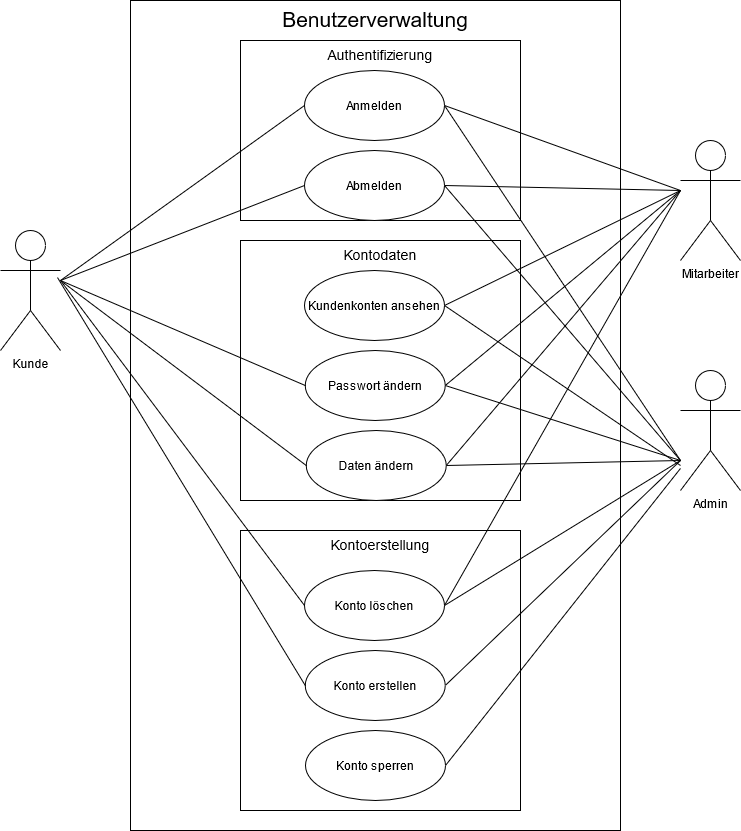

The diagram above was exported from draw.io. Its source (the exported page's mxGraphModel, read from the mxfile embedded in the PNG):
<mxGraphModel dx="1422" dy="791" grid="1" gridSize="10" guides="1" tooltips="1" connect="1" arrows="1" fold="1" page="1" pageScale="1" pageWidth="827" pageHeight="1169" math="0" shadow="0">
  <root>
    <mxCell id="0" />
    <mxCell id="1" parent="0" />
    <mxCell id="GQ-6rvcP3XEHgMqu125T-1" value="&lt;font style=&quot;font-size: 21px;&quot;&gt;Benutzerverwaltung&lt;/font&gt;" style="rounded=0;whiteSpace=wrap;html=1;verticalAlign=top;fontSize=21;" vertex="1" parent="1">
      <mxGeometry x="170" y="110" width="490" height="830" as="geometry" />
    </mxCell>
    <mxCell id="GQ-6rvcP3XEHgMqu125T-41" value="Kontodaten" style="rounded=0;whiteSpace=wrap;html=1;verticalAlign=top;fontSize=14;" vertex="1" parent="1">
      <mxGeometry x="280" y="350" width="280" height="260" as="geometry" />
    </mxCell>
    <mxCell id="GQ-6rvcP3XEHgMqu125T-40" value="Kontoerstellung" style="rounded=0;whiteSpace=wrap;html=1;fontSize=14;verticalAlign=top;" vertex="1" parent="1">
      <mxGeometry x="280" y="640" width="280" height="280" as="geometry" />
    </mxCell>
    <mxCell id="GQ-6rvcP3XEHgMqu125T-39" value="Authentifizierung" style="rounded=0;whiteSpace=wrap;html=1;verticalAlign=top;fontSize=14;" vertex="1" parent="1">
      <mxGeometry x="280" y="150" width="280" height="180" as="geometry" />
    </mxCell>
    <mxCell id="GQ-6rvcP3XEHgMqu125T-4" value="Mitarbeiter" style="shape=umlActor;verticalLabelPosition=bottom;verticalAlign=top;html=1;" vertex="1" parent="1">
      <mxGeometry x="720" y="250" width="60" height="120" as="geometry" />
    </mxCell>
    <mxCell id="GQ-6rvcP3XEHgMqu125T-5" value="Admin" style="shape=umlActor;verticalLabelPosition=bottom;verticalAlign=top;html=1;" vertex="1" parent="1">
      <mxGeometry x="720" y="480" width="60" height="120" as="geometry" />
    </mxCell>
    <mxCell id="GQ-6rvcP3XEHgMqu125T-6" value="Kunde" style="shape=umlActor;verticalLabelPosition=bottom;verticalAlign=top;html=1;" vertex="1" parent="1">
      <mxGeometry x="40" y="340" width="60" height="120" as="geometry" />
    </mxCell>
    <mxCell id="GQ-6rvcP3XEHgMqu125T-8" value="&lt;div&gt;Konto erstellen&lt;/div&gt;" style="ellipse;whiteSpace=wrap;html=1;" vertex="1" parent="1">
      <mxGeometry x="344.75" y="760" width="140" height="70" as="geometry" />
    </mxCell>
    <mxCell id="GQ-6rvcP3XEHgMqu125T-9" value="Anmelden" style="ellipse;whiteSpace=wrap;html=1;" vertex="1" parent="1">
      <mxGeometry x="344" y="180" width="140" height="70" as="geometry" />
    </mxCell>
    <mxCell id="GQ-6rvcP3XEHgMqu125T-10" value="Daten ändern" style="ellipse;whiteSpace=wrap;html=1;" vertex="1" parent="1">
      <mxGeometry x="345.75" y="540" width="140" height="70" as="geometry" />
    </mxCell>
    <mxCell id="GQ-6rvcP3XEHgMqu125T-11" value="Passwort ändern" style="ellipse;whiteSpace=wrap;html=1;" vertex="1" parent="1">
      <mxGeometry x="344.75" y="460" width="140" height="70" as="geometry" />
    </mxCell>
    <mxCell id="GQ-6rvcP3XEHgMqu125T-12" value="Konto löschen" style="ellipse;whiteSpace=wrap;html=1;" vertex="1" parent="1">
      <mxGeometry x="344" y="680" width="140" height="70" as="geometry" />
    </mxCell>
    <mxCell id="GQ-6rvcP3XEHgMqu125T-13" value="Konto sperren" style="ellipse;whiteSpace=wrap;html=1;" vertex="1" parent="1">
      <mxGeometry x="345" y="840" width="140" height="70" as="geometry" />
    </mxCell>
    <mxCell id="GQ-6rvcP3XEHgMqu125T-15" value="Kundenkonten ansehen" style="ellipse;whiteSpace=wrap;html=1;" vertex="1" parent="1">
      <mxGeometry x="344" y="380" width="140" height="70" as="geometry" />
    </mxCell>
    <mxCell id="GQ-6rvcP3XEHgMqu125T-17" value="" style="endArrow=none;html=1;exitX=0.95;exitY=0.392;exitDx=0;exitDy=0;exitPerimeter=0;entryX=0;entryY=0.5;entryDx=0;entryDy=0;" edge="1" parent="1" source="GQ-6rvcP3XEHgMqu125T-6" target="GQ-6rvcP3XEHgMqu125T-8">
      <mxGeometry width="50" height="50" relative="1" as="geometry">
        <mxPoint x="390" y="520" as="sourcePoint" />
        <mxPoint x="440" y="470" as="targetPoint" />
      </mxGeometry>
    </mxCell>
    <mxCell id="GQ-6rvcP3XEHgMqu125T-18" value="" style="endArrow=none;html=1;entryX=0;entryY=0.5;entryDx=0;entryDy=0;" edge="1" parent="1" target="GQ-6rvcP3XEHgMqu125T-9">
      <mxGeometry width="50" height="50" relative="1" as="geometry">
        <mxPoint x="100" y="390" as="sourcePoint" />
        <mxPoint x="354" y="305" as="targetPoint" />
      </mxGeometry>
    </mxCell>
    <mxCell id="GQ-6rvcP3XEHgMqu125T-19" value="Abmelden" style="ellipse;whiteSpace=wrap;html=1;" vertex="1" parent="1">
      <mxGeometry x="344" y="260" width="140" height="70" as="geometry" />
    </mxCell>
    <mxCell id="GQ-6rvcP3XEHgMqu125T-20" value="" style="endArrow=none;html=1;entryX=0;entryY=0.5;entryDx=0;entryDy=0;" edge="1" parent="1" target="GQ-6rvcP3XEHgMqu125T-19">
      <mxGeometry width="50" height="50" relative="1" as="geometry">
        <mxPoint x="100" y="390" as="sourcePoint" />
        <mxPoint x="353.5" y="395" as="targetPoint" />
      </mxGeometry>
    </mxCell>
    <mxCell id="GQ-6rvcP3XEHgMqu125T-21" value="" style="endArrow=none;html=1;entryX=0;entryY=0.5;entryDx=0;entryDy=0;" edge="1" parent="1" target="GQ-6rvcP3XEHgMqu125T-11">
      <mxGeometry width="50" height="50" relative="1" as="geometry">
        <mxPoint x="100" y="390" as="sourcePoint" />
        <mxPoint x="363.5" y="405" as="targetPoint" />
      </mxGeometry>
    </mxCell>
    <mxCell id="GQ-6rvcP3XEHgMqu125T-22" value="" style="endArrow=none;html=1;entryX=0;entryY=0.5;entryDx=0;entryDy=0;" edge="1" parent="1" target="GQ-6rvcP3XEHgMqu125T-10">
      <mxGeometry width="50" height="50" relative="1" as="geometry">
        <mxPoint x="100" y="390" as="sourcePoint" />
        <mxPoint x="373.5" y="415" as="targetPoint" />
      </mxGeometry>
    </mxCell>
    <mxCell id="GQ-6rvcP3XEHgMqu125T-23" value="" style="endArrow=none;html=1;entryX=0;entryY=0.5;entryDx=0;entryDy=0;" edge="1" parent="1" target="GQ-6rvcP3XEHgMqu125T-12">
      <mxGeometry width="50" height="50" relative="1" as="geometry">
        <mxPoint x="100" y="390" as="sourcePoint" />
        <mxPoint x="383.5" y="425" as="targetPoint" />
      </mxGeometry>
    </mxCell>
    <mxCell id="GQ-6rvcP3XEHgMqu125T-24" value="" style="endArrow=none;html=1;exitX=1;exitY=0.5;exitDx=0;exitDy=0;" edge="1" parent="1" source="GQ-6rvcP3XEHgMqu125T-15">
      <mxGeometry width="50" height="50" relative="1" as="geometry">
        <mxPoint x="150" y="440" as="sourcePoint" />
        <mxPoint x="720" y="300" as="targetPoint" />
      </mxGeometry>
    </mxCell>
    <mxCell id="GQ-6rvcP3XEHgMqu125T-26" value="" style="endArrow=none;html=1;exitX=1;exitY=0.5;exitDx=0;exitDy=0;" edge="1" parent="1" source="GQ-6rvcP3XEHgMqu125T-9">
      <mxGeometry width="50" height="50" relative="1" as="geometry">
        <mxPoint x="170" y="460" as="sourcePoint" />
        <mxPoint x="720" y="300" as="targetPoint" />
      </mxGeometry>
    </mxCell>
    <mxCell id="GQ-6rvcP3XEHgMqu125T-27" value="" style="endArrow=none;html=1;exitX=1;exitY=0.5;exitDx=0;exitDy=0;" edge="1" parent="1" source="GQ-6rvcP3XEHgMqu125T-19">
      <mxGeometry width="50" height="50" relative="1" as="geometry">
        <mxPoint x="180" y="470" as="sourcePoint" />
        <mxPoint x="720" y="300" as="targetPoint" />
      </mxGeometry>
    </mxCell>
    <mxCell id="GQ-6rvcP3XEHgMqu125T-28" value="" style="endArrow=none;html=1;exitX=1;exitY=0.5;exitDx=0;exitDy=0;" edge="1" parent="1" source="GQ-6rvcP3XEHgMqu125T-11">
      <mxGeometry width="50" height="50" relative="1" as="geometry">
        <mxPoint x="190" y="480" as="sourcePoint" />
        <mxPoint x="720" y="300" as="targetPoint" />
      </mxGeometry>
    </mxCell>
    <mxCell id="GQ-6rvcP3XEHgMqu125T-29" value="" style="endArrow=none;html=1;exitX=1;exitY=0.5;exitDx=0;exitDy=0;" edge="1" parent="1" source="GQ-6rvcP3XEHgMqu125T-10">
      <mxGeometry width="50" height="50" relative="1" as="geometry">
        <mxPoint x="200" y="490" as="sourcePoint" />
        <mxPoint x="720" y="300" as="targetPoint" />
      </mxGeometry>
    </mxCell>
    <mxCell id="GQ-6rvcP3XEHgMqu125T-30" value="" style="endArrow=none;html=1;exitX=1;exitY=0.5;exitDx=0;exitDy=0;" edge="1" parent="1" source="GQ-6rvcP3XEHgMqu125T-12">
      <mxGeometry width="50" height="50" relative="1" as="geometry">
        <mxPoint x="210" y="500" as="sourcePoint" />
        <mxPoint x="720" y="300" as="targetPoint" />
      </mxGeometry>
    </mxCell>
    <mxCell id="GQ-6rvcP3XEHgMqu125T-31" value="" style="endArrow=none;html=1;exitX=1;exitY=0.5;exitDx=0;exitDy=0;" edge="1" parent="1" source="GQ-6rvcP3XEHgMqu125T-13" target="GQ-6rvcP3XEHgMqu125T-5">
      <mxGeometry width="50" height="50" relative="1" as="geometry">
        <mxPoint x="220" y="510" as="sourcePoint" />
        <mxPoint x="720" y="300" as="targetPoint" />
      </mxGeometry>
    </mxCell>
    <mxCell id="GQ-6rvcP3XEHgMqu125T-32" value="" style="endArrow=none;html=1;exitX=1;exitY=0.5;exitDx=0;exitDy=0;" edge="1" parent="1" source="GQ-6rvcP3XEHgMqu125T-12">
      <mxGeometry width="50" height="50" relative="1" as="geometry">
        <mxPoint x="230" y="520" as="sourcePoint" />
        <mxPoint x="720" y="570" as="targetPoint" />
      </mxGeometry>
    </mxCell>
    <mxCell id="GQ-6rvcP3XEHgMqu125T-33" value="" style="endArrow=none;html=1;exitX=1;exitY=0.5;exitDx=0;exitDy=0;" edge="1" parent="1" source="GQ-6rvcP3XEHgMqu125T-10">
      <mxGeometry width="50" height="50" relative="1" as="geometry">
        <mxPoint x="490" y="650" as="sourcePoint" />
        <mxPoint x="720" y="570" as="targetPoint" />
      </mxGeometry>
    </mxCell>
    <mxCell id="GQ-6rvcP3XEHgMqu125T-34" value="" style="endArrow=none;html=1;exitX=1;exitY=0.5;exitDx=0;exitDy=0;" edge="1" parent="1" source="GQ-6rvcP3XEHgMqu125T-11">
      <mxGeometry width="50" height="50" relative="1" as="geometry">
        <mxPoint x="250" y="540" as="sourcePoint" />
        <mxPoint x="720" y="570" as="targetPoint" />
      </mxGeometry>
    </mxCell>
    <mxCell id="GQ-6rvcP3XEHgMqu125T-35" value="" style="endArrow=none;html=1;exitX=1;exitY=0.5;exitDx=0;exitDy=0;" edge="1" parent="1" source="GQ-6rvcP3XEHgMqu125T-19">
      <mxGeometry width="50" height="50" relative="1" as="geometry">
        <mxPoint x="260" y="550" as="sourcePoint" />
        <mxPoint x="720" y="570" as="targetPoint" />
      </mxGeometry>
    </mxCell>
    <mxCell id="GQ-6rvcP3XEHgMqu125T-36" value="" style="endArrow=none;html=1;exitX=1;exitY=0.5;exitDx=0;exitDy=0;" edge="1" parent="1" source="GQ-6rvcP3XEHgMqu125T-9">
      <mxGeometry width="50" height="50" relative="1" as="geometry">
        <mxPoint x="270" y="560" as="sourcePoint" />
        <mxPoint x="720" y="570" as="targetPoint" />
      </mxGeometry>
    </mxCell>
    <mxCell id="GQ-6rvcP3XEHgMqu125T-37" value="" style="endArrow=none;html=1;exitX=1;exitY=0.5;exitDx=0;exitDy=0;" edge="1" parent="1" source="GQ-6rvcP3XEHgMqu125T-8">
      <mxGeometry width="50" height="50" relative="1" as="geometry">
        <mxPoint x="280" y="570" as="sourcePoint" />
        <mxPoint x="720" y="570" as="targetPoint" />
      </mxGeometry>
    </mxCell>
    <mxCell id="GQ-6rvcP3XEHgMqu125T-38" value="" style="endArrow=none;html=1;exitX=1;exitY=0.5;exitDx=0;exitDy=0;" edge="1" parent="1" source="GQ-6rvcP3XEHgMqu125T-15">
      <mxGeometry width="50" height="50" relative="1" as="geometry">
        <mxPoint x="290" y="580" as="sourcePoint" />
        <mxPoint x="720" y="575" as="targetPoint" />
      </mxGeometry>
    </mxCell>
  </root>
</mxGraphModel>